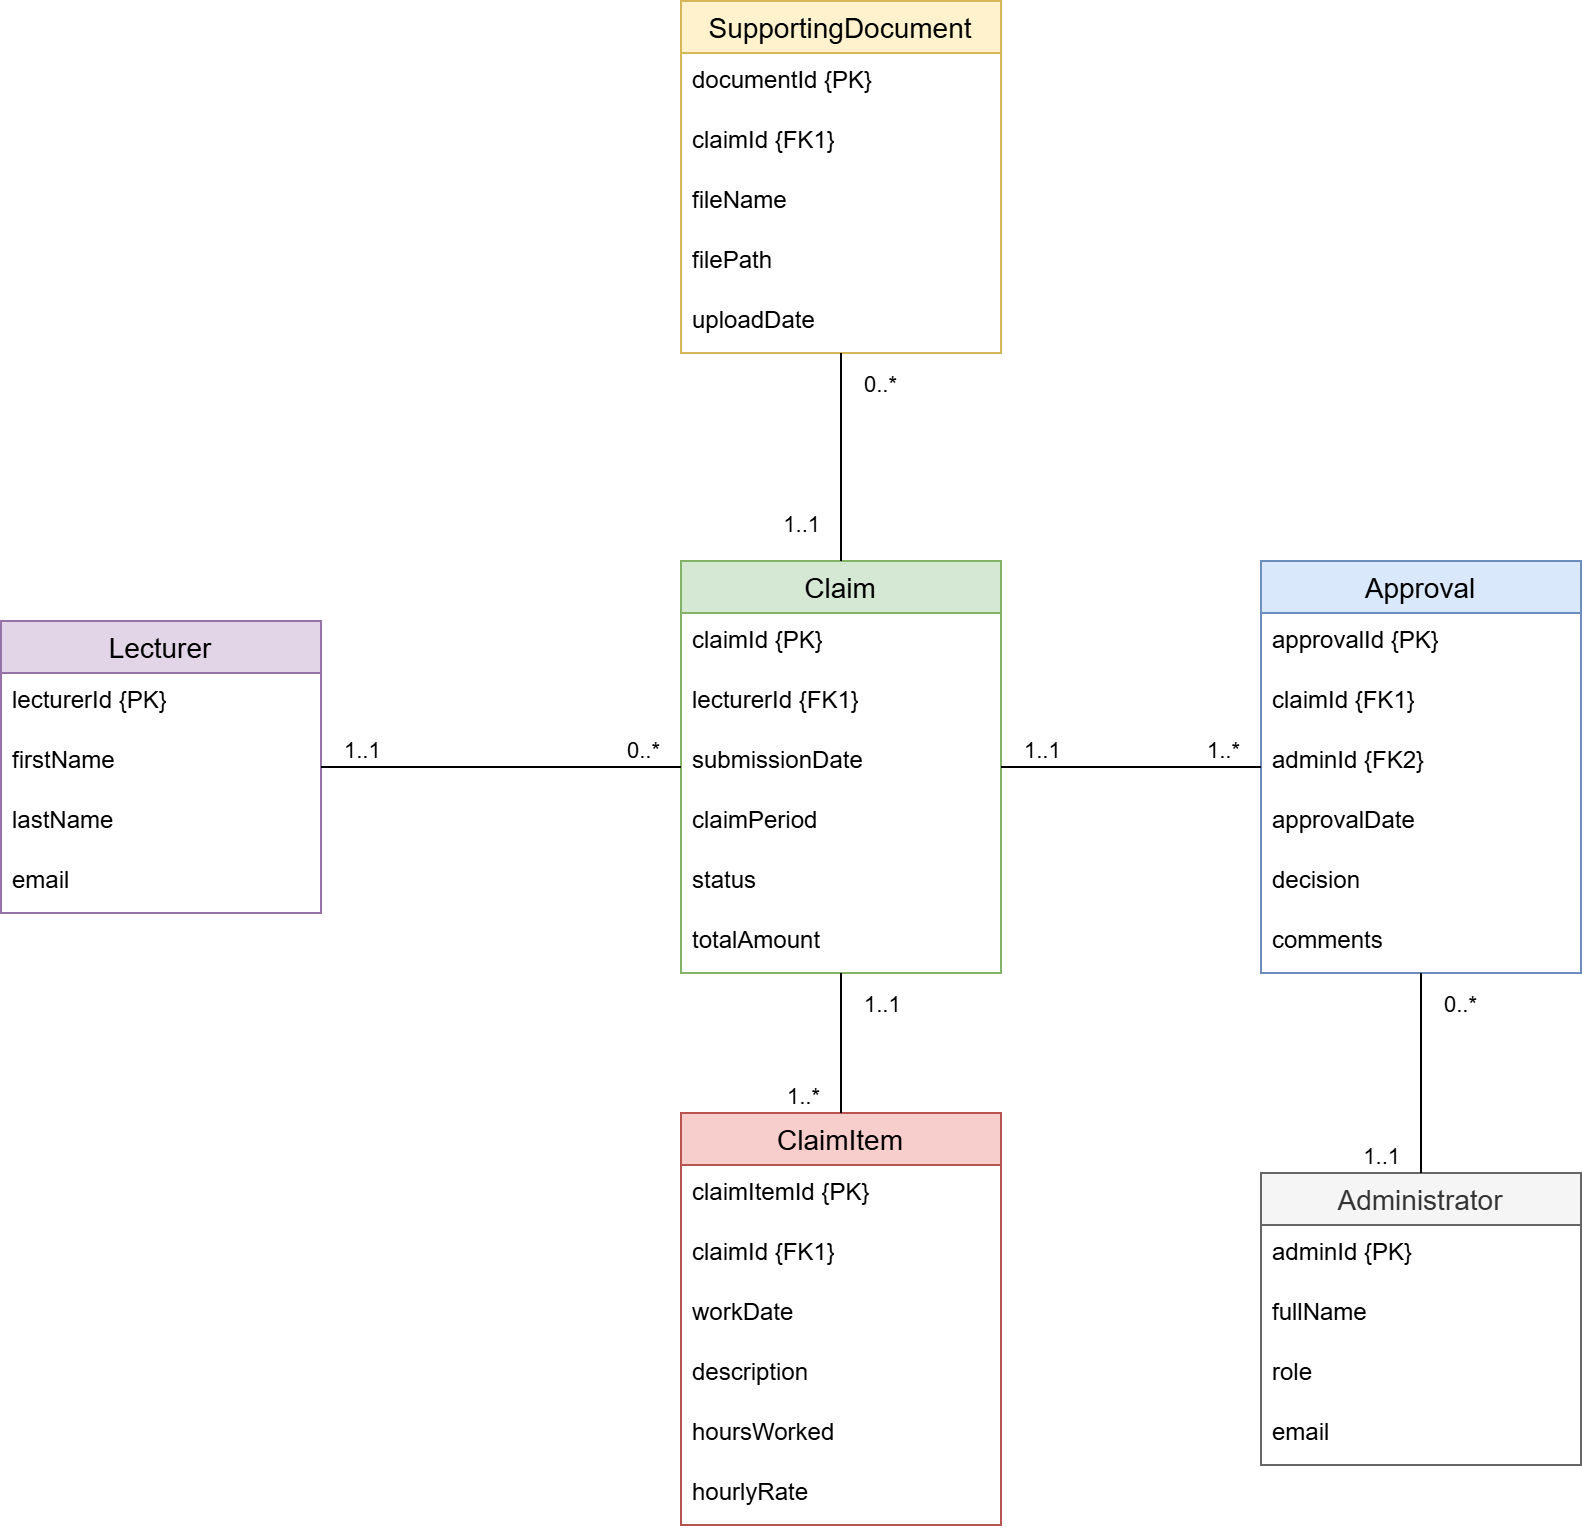

The diagram above was exported from draw.io. Its source (the exported page's mxGraphModel, read from the mxfile embedded in the PNG):
<mxGraphModel dx="2026" dy="790" grid="1" gridSize="10" guides="1" tooltips="1" connect="1" arrows="1" fold="1" page="1" pageScale="1" pageWidth="1169" pageHeight="827" math="0" shadow="0">
  <root>
    <mxCell id="0" />
    <mxCell id="1" parent="0" />
    <mxCell id="coDeInHfideOm1IL6gHe-69" value="Lecturer" style="swimlane;fontStyle=0;childLayout=stackLayout;horizontal=1;startSize=26;horizontalStack=0;resizeParent=1;resizeParentMax=0;resizeLast=0;collapsible=1;marginBottom=0;align=center;fontSize=14;fillColor=#e1d5e7;strokeColor=#9673a6;" vertex="1" parent="1">
      <mxGeometry x="190" y="343" width="160" height="146" as="geometry" />
    </mxCell>
    <mxCell id="coDeInHfideOm1IL6gHe-70" value="lecturerId {PK}" style="text;strokeColor=none;fillColor=none;spacingLeft=4;spacingRight=4;overflow=hidden;rotatable=0;points=[[0,0.5],[1,0.5]];portConstraint=eastwest;fontSize=12;whiteSpace=wrap;html=1;" vertex="1" parent="coDeInHfideOm1IL6gHe-69">
      <mxGeometry y="26" width="160" height="30" as="geometry" />
    </mxCell>
    <mxCell id="coDeInHfideOm1IL6gHe-71" value="firstName&amp;nbsp;" style="text;strokeColor=none;fillColor=none;spacingLeft=4;spacingRight=4;overflow=hidden;rotatable=0;points=[[0,0.5],[1,0.5]];portConstraint=eastwest;fontSize=12;whiteSpace=wrap;html=1;" vertex="1" parent="coDeInHfideOm1IL6gHe-69">
      <mxGeometry y="56" width="160" height="30" as="geometry" />
    </mxCell>
    <mxCell id="coDeInHfideOm1IL6gHe-72" value="lastName" style="text;strokeColor=none;fillColor=none;spacingLeft=4;spacingRight=4;overflow=hidden;rotatable=0;points=[[0,0.5],[1,0.5]];portConstraint=eastwest;fontSize=12;whiteSpace=wrap;html=1;" vertex="1" parent="coDeInHfideOm1IL6gHe-69">
      <mxGeometry y="86" width="160" height="30" as="geometry" />
    </mxCell>
    <mxCell id="coDeInHfideOm1IL6gHe-95" value="email" style="text;strokeColor=none;fillColor=none;spacingLeft=4;spacingRight=4;overflow=hidden;rotatable=0;points=[[0,0.5],[1,0.5]];portConstraint=eastwest;fontSize=12;whiteSpace=wrap;html=1;" vertex="1" parent="coDeInHfideOm1IL6gHe-69">
      <mxGeometry y="116" width="160" height="30" as="geometry" />
    </mxCell>
    <mxCell id="coDeInHfideOm1IL6gHe-75" value="Claim" style="swimlane;fontStyle=0;childLayout=stackLayout;horizontal=1;startSize=26;horizontalStack=0;resizeParent=1;resizeParentMax=0;resizeLast=0;collapsible=1;marginBottom=0;align=center;fontSize=14;fillColor=#d5e8d4;strokeColor=#82b366;" vertex="1" parent="1">
      <mxGeometry x="530" y="313" width="160" height="206" as="geometry" />
    </mxCell>
    <mxCell id="coDeInHfideOm1IL6gHe-76" value="claimId {PK}" style="text;strokeColor=none;fillColor=none;spacingLeft=4;spacingRight=4;overflow=hidden;rotatable=0;points=[[0,0.5],[1,0.5]];portConstraint=eastwest;fontSize=12;whiteSpace=wrap;html=1;" vertex="1" parent="coDeInHfideOm1IL6gHe-75">
      <mxGeometry y="26" width="160" height="30" as="geometry" />
    </mxCell>
    <mxCell id="coDeInHfideOm1IL6gHe-77" value="lecturerId {FK1}" style="text;strokeColor=none;fillColor=none;spacingLeft=4;spacingRight=4;overflow=hidden;rotatable=0;points=[[0,0.5],[1,0.5]];portConstraint=eastwest;fontSize=12;whiteSpace=wrap;html=1;" vertex="1" parent="coDeInHfideOm1IL6gHe-75">
      <mxGeometry y="56" width="160" height="30" as="geometry" />
    </mxCell>
    <mxCell id="coDeInHfideOm1IL6gHe-78" value="submissionDate" style="text;strokeColor=none;fillColor=none;spacingLeft=4;spacingRight=4;overflow=hidden;rotatable=0;points=[[0,0.5],[1,0.5]];portConstraint=eastwest;fontSize=12;whiteSpace=wrap;html=1;" vertex="1" parent="coDeInHfideOm1IL6gHe-75">
      <mxGeometry y="86" width="160" height="30" as="geometry" />
    </mxCell>
    <mxCell id="coDeInHfideOm1IL6gHe-96" value="claimPeriod" style="text;strokeColor=none;fillColor=none;spacingLeft=4;spacingRight=4;overflow=hidden;rotatable=0;points=[[0,0.5],[1,0.5]];portConstraint=eastwest;fontSize=12;whiteSpace=wrap;html=1;" vertex="1" parent="coDeInHfideOm1IL6gHe-75">
      <mxGeometry y="116" width="160" height="30" as="geometry" />
    </mxCell>
    <mxCell id="coDeInHfideOm1IL6gHe-97" value="status" style="text;strokeColor=none;fillColor=none;spacingLeft=4;spacingRight=4;overflow=hidden;rotatable=0;points=[[0,0.5],[1,0.5]];portConstraint=eastwest;fontSize=12;whiteSpace=wrap;html=1;" vertex="1" parent="coDeInHfideOm1IL6gHe-75">
      <mxGeometry y="146" width="160" height="30" as="geometry" />
    </mxCell>
    <mxCell id="coDeInHfideOm1IL6gHe-98" value="totalAmount" style="text;strokeColor=none;fillColor=none;spacingLeft=4;spacingRight=4;overflow=hidden;rotatable=0;points=[[0,0.5],[1,0.5]];portConstraint=eastwest;fontSize=12;whiteSpace=wrap;html=1;" vertex="1" parent="coDeInHfideOm1IL6gHe-75">
      <mxGeometry y="176" width="160" height="30" as="geometry" />
    </mxCell>
    <mxCell id="coDeInHfideOm1IL6gHe-79" value="SupportingDocument" style="swimlane;fontStyle=0;childLayout=stackLayout;horizontal=1;startSize=26;horizontalStack=0;resizeParent=1;resizeParentMax=0;resizeLast=0;collapsible=1;marginBottom=0;align=center;fontSize=14;fillColor=#fff2cc;strokeColor=#d6b656;" vertex="1" parent="1">
      <mxGeometry x="530" y="33" width="160" height="176" as="geometry" />
    </mxCell>
    <mxCell id="coDeInHfideOm1IL6gHe-80" value="documentId {PK}" style="text;strokeColor=none;fillColor=none;spacingLeft=4;spacingRight=4;overflow=hidden;rotatable=0;points=[[0,0.5],[1,0.5]];portConstraint=eastwest;fontSize=12;whiteSpace=wrap;html=1;" vertex="1" parent="coDeInHfideOm1IL6gHe-79">
      <mxGeometry y="26" width="160" height="30" as="geometry" />
    </mxCell>
    <mxCell id="coDeInHfideOm1IL6gHe-81" value="claimId {FK1}" style="text;strokeColor=none;fillColor=none;spacingLeft=4;spacingRight=4;overflow=hidden;rotatable=0;points=[[0,0.5],[1,0.5]];portConstraint=eastwest;fontSize=12;whiteSpace=wrap;html=1;" vertex="1" parent="coDeInHfideOm1IL6gHe-79">
      <mxGeometry y="56" width="160" height="30" as="geometry" />
    </mxCell>
    <mxCell id="coDeInHfideOm1IL6gHe-82" value="fileName" style="text;strokeColor=none;fillColor=none;spacingLeft=4;spacingRight=4;overflow=hidden;rotatable=0;points=[[0,0.5],[1,0.5]];portConstraint=eastwest;fontSize=12;whiteSpace=wrap;html=1;" vertex="1" parent="coDeInHfideOm1IL6gHe-79">
      <mxGeometry y="86" width="160" height="30" as="geometry" />
    </mxCell>
    <mxCell id="coDeInHfideOm1IL6gHe-102" value="filePath" style="text;strokeColor=none;fillColor=none;spacingLeft=4;spacingRight=4;overflow=hidden;rotatable=0;points=[[0,0.5],[1,0.5]];portConstraint=eastwest;fontSize=12;whiteSpace=wrap;html=1;" vertex="1" parent="coDeInHfideOm1IL6gHe-79">
      <mxGeometry y="116" width="160" height="30" as="geometry" />
    </mxCell>
    <mxCell id="coDeInHfideOm1IL6gHe-103" value="uploadDate" style="text;strokeColor=none;fillColor=none;spacingLeft=4;spacingRight=4;overflow=hidden;rotatable=0;points=[[0,0.5],[1,0.5]];portConstraint=eastwest;fontSize=12;whiteSpace=wrap;html=1;" vertex="1" parent="coDeInHfideOm1IL6gHe-79">
      <mxGeometry y="146" width="160" height="30" as="geometry" />
    </mxCell>
    <mxCell id="coDeInHfideOm1IL6gHe-83" value="ClaimItem" style="swimlane;fontStyle=0;childLayout=stackLayout;horizontal=1;startSize=26;horizontalStack=0;resizeParent=1;resizeParentMax=0;resizeLast=0;collapsible=1;marginBottom=0;align=center;fontSize=14;fillColor=#f8cecc;strokeColor=#b85450;" vertex="1" parent="1">
      <mxGeometry x="530" y="589" width="160" height="206" as="geometry" />
    </mxCell>
    <mxCell id="coDeInHfideOm1IL6gHe-84" value="claimItemId {PK}" style="text;strokeColor=none;fillColor=none;spacingLeft=4;spacingRight=4;overflow=hidden;rotatable=0;points=[[0,0.5],[1,0.5]];portConstraint=eastwest;fontSize=12;whiteSpace=wrap;html=1;" vertex="1" parent="coDeInHfideOm1IL6gHe-83">
      <mxGeometry y="26" width="160" height="30" as="geometry" />
    </mxCell>
    <mxCell id="coDeInHfideOm1IL6gHe-85" value="claimId {FK1}" style="text;strokeColor=none;fillColor=none;spacingLeft=4;spacingRight=4;overflow=hidden;rotatable=0;points=[[0,0.5],[1,0.5]];portConstraint=eastwest;fontSize=12;whiteSpace=wrap;html=1;" vertex="1" parent="coDeInHfideOm1IL6gHe-83">
      <mxGeometry y="56" width="160" height="30" as="geometry" />
    </mxCell>
    <mxCell id="coDeInHfideOm1IL6gHe-86" value="workDate" style="text;strokeColor=none;fillColor=none;spacingLeft=4;spacingRight=4;overflow=hidden;rotatable=0;points=[[0,0.5],[1,0.5]];portConstraint=eastwest;fontSize=12;whiteSpace=wrap;html=1;" vertex="1" parent="coDeInHfideOm1IL6gHe-83">
      <mxGeometry y="86" width="160" height="30" as="geometry" />
    </mxCell>
    <mxCell id="coDeInHfideOm1IL6gHe-99" value="description" style="text;strokeColor=none;fillColor=none;spacingLeft=4;spacingRight=4;overflow=hidden;rotatable=0;points=[[0,0.5],[1,0.5]];portConstraint=eastwest;fontSize=12;whiteSpace=wrap;html=1;" vertex="1" parent="coDeInHfideOm1IL6gHe-83">
      <mxGeometry y="116" width="160" height="30" as="geometry" />
    </mxCell>
    <mxCell id="coDeInHfideOm1IL6gHe-100" value="hoursWorked" style="text;strokeColor=none;fillColor=none;spacingLeft=4;spacingRight=4;overflow=hidden;rotatable=0;points=[[0,0.5],[1,0.5]];portConstraint=eastwest;fontSize=12;whiteSpace=wrap;html=1;" vertex="1" parent="coDeInHfideOm1IL6gHe-83">
      <mxGeometry y="146" width="160" height="30" as="geometry" />
    </mxCell>
    <mxCell id="coDeInHfideOm1IL6gHe-101" value="hourlyRate" style="text;strokeColor=none;fillColor=none;spacingLeft=4;spacingRight=4;overflow=hidden;rotatable=0;points=[[0,0.5],[1,0.5]];portConstraint=eastwest;fontSize=12;whiteSpace=wrap;html=1;" vertex="1" parent="coDeInHfideOm1IL6gHe-83">
      <mxGeometry y="176" width="160" height="30" as="geometry" />
    </mxCell>
    <mxCell id="coDeInHfideOm1IL6gHe-87" value="Approval" style="swimlane;fontStyle=0;childLayout=stackLayout;horizontal=1;startSize=26;horizontalStack=0;resizeParent=1;resizeParentMax=0;resizeLast=0;collapsible=1;marginBottom=0;align=center;fontSize=14;fillColor=#dae8fc;strokeColor=#6c8ebf;" vertex="1" parent="1">
      <mxGeometry x="820" y="313" width="160" height="206" as="geometry" />
    </mxCell>
    <mxCell id="coDeInHfideOm1IL6gHe-88" value="approvalId {PK}" style="text;strokeColor=none;fillColor=none;spacingLeft=4;spacingRight=4;overflow=hidden;rotatable=0;points=[[0,0.5],[1,0.5]];portConstraint=eastwest;fontSize=12;whiteSpace=wrap;html=1;" vertex="1" parent="coDeInHfideOm1IL6gHe-87">
      <mxGeometry y="26" width="160" height="30" as="geometry" />
    </mxCell>
    <mxCell id="coDeInHfideOm1IL6gHe-89" value="claimId {FK1}" style="text;strokeColor=none;fillColor=none;spacingLeft=4;spacingRight=4;overflow=hidden;rotatable=0;points=[[0,0.5],[1,0.5]];portConstraint=eastwest;fontSize=12;whiteSpace=wrap;html=1;" vertex="1" parent="coDeInHfideOm1IL6gHe-87">
      <mxGeometry y="56" width="160" height="30" as="geometry" />
    </mxCell>
    <mxCell id="coDeInHfideOm1IL6gHe-90" value="adminId {FK2}" style="text;strokeColor=none;fillColor=none;spacingLeft=4;spacingRight=4;overflow=hidden;rotatable=0;points=[[0,0.5],[1,0.5]];portConstraint=eastwest;fontSize=12;whiteSpace=wrap;html=1;" vertex="1" parent="coDeInHfideOm1IL6gHe-87">
      <mxGeometry y="86" width="160" height="30" as="geometry" />
    </mxCell>
    <mxCell id="coDeInHfideOm1IL6gHe-105" value="approvalDate" style="text;strokeColor=none;fillColor=none;spacingLeft=4;spacingRight=4;overflow=hidden;rotatable=0;points=[[0,0.5],[1,0.5]];portConstraint=eastwest;fontSize=12;whiteSpace=wrap;html=1;" vertex="1" parent="coDeInHfideOm1IL6gHe-87">
      <mxGeometry y="116" width="160" height="30" as="geometry" />
    </mxCell>
    <mxCell id="coDeInHfideOm1IL6gHe-106" value="decision" style="text;strokeColor=none;fillColor=none;spacingLeft=4;spacingRight=4;overflow=hidden;rotatable=0;points=[[0,0.5],[1,0.5]];portConstraint=eastwest;fontSize=12;whiteSpace=wrap;html=1;" vertex="1" parent="coDeInHfideOm1IL6gHe-87">
      <mxGeometry y="146" width="160" height="30" as="geometry" />
    </mxCell>
    <mxCell id="coDeInHfideOm1IL6gHe-107" value="comments" style="text;strokeColor=none;fillColor=none;spacingLeft=4;spacingRight=4;overflow=hidden;rotatable=0;points=[[0,0.5],[1,0.5]];portConstraint=eastwest;fontSize=12;whiteSpace=wrap;html=1;" vertex="1" parent="coDeInHfideOm1IL6gHe-87">
      <mxGeometry y="176" width="160" height="30" as="geometry" />
    </mxCell>
    <mxCell id="coDeInHfideOm1IL6gHe-91" value="Administrator" style="swimlane;fontStyle=0;childLayout=stackLayout;horizontal=1;startSize=26;horizontalStack=0;resizeParent=1;resizeParentMax=0;resizeLast=0;collapsible=1;marginBottom=0;align=center;fontSize=14;fillColor=#f5f5f5;strokeColor=#666666;fontColor=#333333;" vertex="1" parent="1">
      <mxGeometry x="820" y="619" width="160" height="146" as="geometry" />
    </mxCell>
    <mxCell id="coDeInHfideOm1IL6gHe-92" value="adminId {PK}" style="text;strokeColor=none;fillColor=none;spacingLeft=4;spacingRight=4;overflow=hidden;rotatable=0;points=[[0,0.5],[1,0.5]];portConstraint=eastwest;fontSize=12;whiteSpace=wrap;html=1;" vertex="1" parent="coDeInHfideOm1IL6gHe-91">
      <mxGeometry y="26" width="160" height="30" as="geometry" />
    </mxCell>
    <mxCell id="coDeInHfideOm1IL6gHe-93" value="fullName" style="text;strokeColor=none;fillColor=none;spacingLeft=4;spacingRight=4;overflow=hidden;rotatable=0;points=[[0,0.5],[1,0.5]];portConstraint=eastwest;fontSize=12;whiteSpace=wrap;html=1;" vertex="1" parent="coDeInHfideOm1IL6gHe-91">
      <mxGeometry y="56" width="160" height="30" as="geometry" />
    </mxCell>
    <mxCell id="coDeInHfideOm1IL6gHe-94" value="role" style="text;strokeColor=none;fillColor=none;spacingLeft=4;spacingRight=4;overflow=hidden;rotatable=0;points=[[0,0.5],[1,0.5]];portConstraint=eastwest;fontSize=12;whiteSpace=wrap;html=1;" vertex="1" parent="coDeInHfideOm1IL6gHe-91">
      <mxGeometry y="86" width="160" height="30" as="geometry" />
    </mxCell>
    <mxCell id="coDeInHfideOm1IL6gHe-104" value="email" style="text;strokeColor=none;fillColor=none;spacingLeft=4;spacingRight=4;overflow=hidden;rotatable=0;points=[[0,0.5],[1,0.5]];portConstraint=eastwest;fontSize=12;whiteSpace=wrap;html=1;" vertex="1" parent="coDeInHfideOm1IL6gHe-91">
      <mxGeometry y="116" width="160" height="30" as="geometry" />
    </mxCell>
    <mxCell id="coDeInHfideOm1IL6gHe-116" value="" style="endArrow=none;html=1;edgeStyle=orthogonalEdgeStyle;rounded=0;" edge="1" parent="1" source="coDeInHfideOm1IL6gHe-69" target="coDeInHfideOm1IL6gHe-75">
      <mxGeometry relative="1" as="geometry">
        <mxPoint x="360" y="413" as="sourcePoint" />
        <mxPoint x="520" y="413" as="targetPoint" />
      </mxGeometry>
    </mxCell>
    <mxCell id="coDeInHfideOm1IL6gHe-117" value="1..1" style="edgeLabel;resizable=0;html=1;align=left;verticalAlign=bottom;" connectable="0" vertex="1" parent="coDeInHfideOm1IL6gHe-116">
      <mxGeometry x="-1" relative="1" as="geometry">
        <mxPoint x="10" as="offset" />
      </mxGeometry>
    </mxCell>
    <mxCell id="coDeInHfideOm1IL6gHe-118" value="0..*" style="edgeLabel;resizable=0;html=1;align=right;verticalAlign=bottom;" connectable="0" vertex="1" parent="coDeInHfideOm1IL6gHe-116">
      <mxGeometry x="1" relative="1" as="geometry">
        <mxPoint x="-10" as="offset" />
      </mxGeometry>
    </mxCell>
    <mxCell id="coDeInHfideOm1IL6gHe-119" value="" style="endArrow=none;html=1;edgeStyle=orthogonalEdgeStyle;rounded=0;" edge="1" parent="1" source="coDeInHfideOm1IL6gHe-79" target="coDeInHfideOm1IL6gHe-75">
      <mxGeometry relative="1" as="geometry">
        <mxPoint x="610" y="273" as="sourcePoint" />
        <mxPoint x="790" y="273" as="targetPoint" />
      </mxGeometry>
    </mxCell>
    <mxCell id="coDeInHfideOm1IL6gHe-120" value="0..*" style="edgeLabel;resizable=0;html=1;align=left;verticalAlign=bottom;" connectable="0" vertex="1" parent="coDeInHfideOm1IL6gHe-119">
      <mxGeometry x="-1" relative="1" as="geometry">
        <mxPoint x="10" y="24" as="offset" />
      </mxGeometry>
    </mxCell>
    <mxCell id="coDeInHfideOm1IL6gHe-121" value="1..1" style="edgeLabel;resizable=0;html=1;align=right;verticalAlign=bottom;" connectable="0" vertex="1" parent="coDeInHfideOm1IL6gHe-119">
      <mxGeometry x="1" relative="1" as="geometry">
        <mxPoint x="-10" y="-10" as="offset" />
      </mxGeometry>
    </mxCell>
    <mxCell id="coDeInHfideOm1IL6gHe-123" value="" style="endArrow=none;html=1;edgeStyle=orthogonalEdgeStyle;rounded=0;" edge="1" parent="1" source="coDeInHfideOm1IL6gHe-75" target="coDeInHfideOm1IL6gHe-87">
      <mxGeometry relative="1" as="geometry">
        <mxPoint x="720" y="303" as="sourcePoint" />
        <mxPoint x="900" y="303" as="targetPoint" />
      </mxGeometry>
    </mxCell>
    <mxCell id="coDeInHfideOm1IL6gHe-124" value="1..1" style="edgeLabel;resizable=0;html=1;align=left;verticalAlign=bottom;" connectable="0" vertex="1" parent="coDeInHfideOm1IL6gHe-123">
      <mxGeometry x="-1" relative="1" as="geometry">
        <mxPoint x="10" as="offset" />
      </mxGeometry>
    </mxCell>
    <mxCell id="coDeInHfideOm1IL6gHe-125" value="1..*" style="edgeLabel;resizable=0;html=1;align=right;verticalAlign=bottom;" connectable="0" vertex="1" parent="coDeInHfideOm1IL6gHe-123">
      <mxGeometry x="1" relative="1" as="geometry">
        <mxPoint x="-10" as="offset" />
      </mxGeometry>
    </mxCell>
    <mxCell id="coDeInHfideOm1IL6gHe-126" value="" style="endArrow=none;html=1;edgeStyle=orthogonalEdgeStyle;rounded=0;" edge="1" parent="1" source="coDeInHfideOm1IL6gHe-87" target="coDeInHfideOm1IL6gHe-91">
      <mxGeometry relative="1" as="geometry">
        <mxPoint x="650" y="633" as="sourcePoint" />
        <mxPoint x="830" y="633" as="targetPoint" />
      </mxGeometry>
    </mxCell>
    <mxCell id="coDeInHfideOm1IL6gHe-127" value="0..*" style="edgeLabel;resizable=0;html=1;align=left;verticalAlign=bottom;" connectable="0" vertex="1" parent="coDeInHfideOm1IL6gHe-126">
      <mxGeometry x="-1" relative="1" as="geometry">
        <mxPoint x="10" y="24" as="offset" />
      </mxGeometry>
    </mxCell>
    <mxCell id="coDeInHfideOm1IL6gHe-128" value="1..1" style="edgeLabel;resizable=0;html=1;align=right;verticalAlign=bottom;" connectable="0" vertex="1" parent="coDeInHfideOm1IL6gHe-126">
      <mxGeometry x="1" relative="1" as="geometry">
        <mxPoint x="-10" as="offset" />
      </mxGeometry>
    </mxCell>
    <mxCell id="coDeInHfideOm1IL6gHe-129" value="" style="endArrow=none;html=1;edgeStyle=orthogonalEdgeStyle;rounded=0;" edge="1" parent="1" source="coDeInHfideOm1IL6gHe-75" target="coDeInHfideOm1IL6gHe-83">
      <mxGeometry relative="1" as="geometry">
        <mxPoint x="730" y="493" as="sourcePoint" />
        <mxPoint x="910" y="493" as="targetPoint" />
      </mxGeometry>
    </mxCell>
    <mxCell id="coDeInHfideOm1IL6gHe-130" value="1..1" style="edgeLabel;resizable=0;html=1;align=left;verticalAlign=bottom;" connectable="0" vertex="1" parent="coDeInHfideOm1IL6gHe-129">
      <mxGeometry x="-1" relative="1" as="geometry">
        <mxPoint x="10" y="24" as="offset" />
      </mxGeometry>
    </mxCell>
    <mxCell id="coDeInHfideOm1IL6gHe-131" value="1..*" style="edgeLabel;resizable=0;html=1;align=right;verticalAlign=bottom;" connectable="0" vertex="1" parent="coDeInHfideOm1IL6gHe-129">
      <mxGeometry x="1" relative="1" as="geometry">
        <mxPoint x="-10" as="offset" />
      </mxGeometry>
    </mxCell>
  </root>
</mxGraphModel>